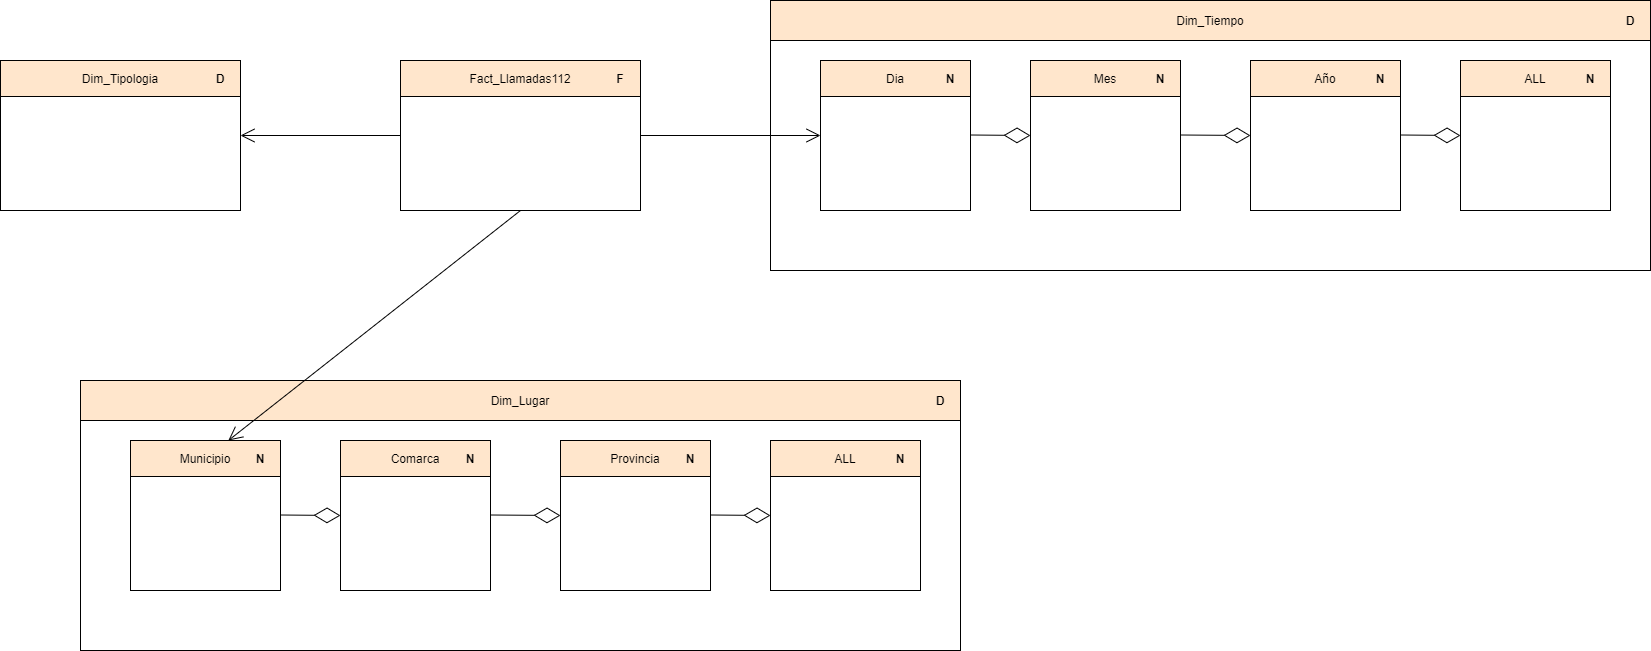

The diagram above was exported from draw.io. Its source (the exported page's mxGraphModel, read from the mxfile embedded in the PNG):
<mxGraphModel dx="2500" dy="979" grid="1" gridSize="10" guides="1" tooltips="1" connect="1" arrows="1" fold="1" page="1" pageScale="1" pageWidth="827" pageHeight="1169" math="0" shadow="0">
  <root>
    <mxCell id="0" />
    <mxCell id="1" parent="0" />
    <mxCell id="MbLJfP6k3wmLxdEg1Fj_-20" value="" style="rounded=0;whiteSpace=wrap;html=1;" vertex="1" parent="1">
      <mxGeometry x="350" y="390" width="240" height="150" as="geometry" />
    </mxCell>
    <mxCell id="MbLJfP6k3wmLxdEg1Fj_-22" value="Fact_Llamadas112" style="text;align=center;fontStyle=0;verticalAlign=middle;spacingLeft=3;spacingRight=3;rotatable=0;points=[[0,0.5],[1,0.5]];portConstraint=eastwest;fillColor=#ffe6cc;strokeColor=#000000;" vertex="1" parent="1">
      <mxGeometry x="350" y="390" width="240" height="36" as="geometry" />
    </mxCell>
    <mxCell id="MbLJfP6k3wmLxdEg1Fj_-24" value="F" style="text;html=1;strokeColor=none;fillColor=none;align=center;verticalAlign=middle;whiteSpace=wrap;rounded=0;fontStyle=1" vertex="1" parent="1">
      <mxGeometry x="550" y="398" width="40" height="20" as="geometry" />
    </mxCell>
    <mxCell id="MbLJfP6k3wmLxdEg1Fj_-26" value="" style="rounded=0;whiteSpace=wrap;html=1;" vertex="1" parent="1">
      <mxGeometry x="720" y="330" width="880" height="270" as="geometry" />
    </mxCell>
    <mxCell id="MbLJfP6k3wmLxdEg1Fj_-27" value="Dim_Tiempo" style="text;align=center;fontStyle=0;verticalAlign=middle;spacingLeft=3;spacingRight=3;rotatable=0;points=[[0,0.5],[1,0.5]];portConstraint=eastwest;labelBorderColor=none;fillColor=#ffe6cc;strokeColor=#000000;" vertex="1" parent="1">
      <mxGeometry x="720" y="330" width="880" height="40" as="geometry" />
    </mxCell>
    <mxCell id="MbLJfP6k3wmLxdEg1Fj_-29" value="D" style="text;html=1;strokeColor=none;fillColor=none;align=center;verticalAlign=middle;whiteSpace=wrap;rounded=0;fontStyle=1" vertex="1" parent="1">
      <mxGeometry x="1560" y="340" width="40" height="20" as="geometry" />
    </mxCell>
    <mxCell id="MbLJfP6k3wmLxdEg1Fj_-32" value="" style="rounded=0;whiteSpace=wrap;html=1;" vertex="1" parent="1">
      <mxGeometry x="770" y="390" width="150" height="150" as="geometry" />
    </mxCell>
    <mxCell id="MbLJfP6k3wmLxdEg1Fj_-33" value="Dia" style="text;align=center;fontStyle=0;verticalAlign=middle;spacingLeft=3;spacingRight=3;rotatable=0;points=[[0,0.5],[1,0.5]];portConstraint=eastwest;fillColor=#ffe6cc;strokeColor=#000000;" vertex="1" parent="1">
      <mxGeometry x="770" y="390" width="150" height="36" as="geometry" />
    </mxCell>
    <mxCell id="MbLJfP6k3wmLxdEg1Fj_-34" value="N" style="text;html=1;strokeColor=none;fillColor=none;align=center;verticalAlign=middle;whiteSpace=wrap;rounded=0;fontStyle=1" vertex="1" parent="1">
      <mxGeometry x="880" y="398" width="40" height="20" as="geometry" />
    </mxCell>
    <mxCell id="MbLJfP6k3wmLxdEg1Fj_-35" value="" style="rounded=0;whiteSpace=wrap;html=1;" vertex="1" parent="1">
      <mxGeometry x="980" y="390" width="150" height="150" as="geometry" />
    </mxCell>
    <mxCell id="MbLJfP6k3wmLxdEg1Fj_-36" value="Mes" style="text;align=center;fontStyle=0;verticalAlign=middle;spacingLeft=3;spacingRight=3;rotatable=0;points=[[0,0.5],[1,0.5]];portConstraint=eastwest;fillColor=#ffe6cc;strokeColor=#000000;" vertex="1" parent="1">
      <mxGeometry x="980" y="390" width="150" height="36" as="geometry" />
    </mxCell>
    <mxCell id="MbLJfP6k3wmLxdEg1Fj_-37" value="N" style="text;html=1;strokeColor=none;fillColor=none;align=center;verticalAlign=middle;whiteSpace=wrap;rounded=0;fontStyle=1" vertex="1" parent="1">
      <mxGeometry x="1090" y="398" width="40" height="20" as="geometry" />
    </mxCell>
    <mxCell id="MbLJfP6k3wmLxdEg1Fj_-38" value="" style="rounded=0;whiteSpace=wrap;html=1;" vertex="1" parent="1">
      <mxGeometry x="1200" y="390" width="150" height="150" as="geometry" />
    </mxCell>
    <mxCell id="MbLJfP6k3wmLxdEg1Fj_-39" value="Año" style="text;align=center;fontStyle=0;verticalAlign=middle;spacingLeft=3;spacingRight=3;rotatable=0;points=[[0,0.5],[1,0.5]];portConstraint=eastwest;fillColor=#ffe6cc;strokeColor=#000000;" vertex="1" parent="1">
      <mxGeometry x="1200" y="390" width="150" height="36" as="geometry" />
    </mxCell>
    <mxCell id="MbLJfP6k3wmLxdEg1Fj_-40" value="N" style="text;html=1;strokeColor=none;fillColor=none;align=center;verticalAlign=middle;whiteSpace=wrap;rounded=0;fontStyle=1" vertex="1" parent="1">
      <mxGeometry x="1310" y="398" width="40" height="20" as="geometry" />
    </mxCell>
    <mxCell id="MbLJfP6k3wmLxdEg1Fj_-43" value="" style="endArrow=open;endFill=1;endSize=12;html=1;exitX=1;exitY=0.5;exitDx=0;exitDy=0;" edge="1" parent="1" source="MbLJfP6k3wmLxdEg1Fj_-20" target="MbLJfP6k3wmLxdEg1Fj_-32">
      <mxGeometry width="160" relative="1" as="geometry">
        <mxPoint x="810" y="360" as="sourcePoint" />
        <mxPoint x="970" y="360" as="targetPoint" />
      </mxGeometry>
    </mxCell>
    <mxCell id="MbLJfP6k3wmLxdEg1Fj_-44" value="" style="endArrow=diamondThin;endFill=0;endSize=24;html=1;entryX=0;entryY=0.5;entryDx=0;entryDy=0;" edge="1" parent="1" target="MbLJfP6k3wmLxdEg1Fj_-35">
      <mxGeometry width="160" relative="1" as="geometry">
        <mxPoint x="920" y="464.5" as="sourcePoint" />
        <mxPoint x="1080" y="464.5" as="targetPoint" />
      </mxGeometry>
    </mxCell>
    <mxCell id="MbLJfP6k3wmLxdEg1Fj_-45" value="" style="endArrow=diamondThin;endFill=0;endSize=24;html=1;entryX=0;entryY=0.5;entryDx=0;entryDy=0;" edge="1" parent="1" target="MbLJfP6k3wmLxdEg1Fj_-38">
      <mxGeometry width="160" relative="1" as="geometry">
        <mxPoint x="1130" y="464.5" as="sourcePoint" />
        <mxPoint x="1190" y="465" as="targetPoint" />
      </mxGeometry>
    </mxCell>
    <mxCell id="MbLJfP6k3wmLxdEg1Fj_-46" value="" style="rounded=0;whiteSpace=wrap;html=1;" vertex="1" parent="1">
      <mxGeometry x="1410" y="390" width="150" height="150" as="geometry" />
    </mxCell>
    <mxCell id="MbLJfP6k3wmLxdEg1Fj_-47" value="ALL" style="text;align=center;fontStyle=0;verticalAlign=middle;spacingLeft=3;spacingRight=3;rotatable=0;points=[[0,0.5],[1,0.5]];portConstraint=eastwest;fillColor=#ffe6cc;strokeColor=#000000;" vertex="1" parent="1">
      <mxGeometry x="1410" y="390" width="150" height="36" as="geometry" />
    </mxCell>
    <mxCell id="MbLJfP6k3wmLxdEg1Fj_-48" value="N" style="text;html=1;strokeColor=none;fillColor=none;align=center;verticalAlign=middle;whiteSpace=wrap;rounded=0;fontStyle=1" vertex="1" parent="1">
      <mxGeometry x="1520" y="398" width="40" height="20" as="geometry" />
    </mxCell>
    <mxCell id="MbLJfP6k3wmLxdEg1Fj_-49" value="" style="endArrow=diamondThin;endFill=0;endSize=24;html=1;" edge="1" parent="1">
      <mxGeometry width="160" relative="1" as="geometry">
        <mxPoint x="1350" y="464.5" as="sourcePoint" />
        <mxPoint x="1410" y="465" as="targetPoint" />
      </mxGeometry>
    </mxCell>
    <mxCell id="MbLJfP6k3wmLxdEg1Fj_-50" value="" style="rounded=0;whiteSpace=wrap;html=1;" vertex="1" parent="1">
      <mxGeometry x="30" y="710" width="880" height="270" as="geometry" />
    </mxCell>
    <mxCell id="MbLJfP6k3wmLxdEg1Fj_-51" value="Dim_Lugar" style="text;align=center;fontStyle=0;verticalAlign=middle;spacingLeft=3;spacingRight=3;rotatable=0;points=[[0,0.5],[1,0.5]];portConstraint=eastwest;labelBorderColor=none;fillColor=#ffe6cc;strokeColor=#000000;" vertex="1" parent="1">
      <mxGeometry x="30" y="710" width="880" height="40" as="geometry" />
    </mxCell>
    <mxCell id="MbLJfP6k3wmLxdEg1Fj_-52" value="D" style="text;html=1;strokeColor=none;fillColor=none;align=center;verticalAlign=middle;whiteSpace=wrap;rounded=0;fontStyle=1" vertex="1" parent="1">
      <mxGeometry x="870" y="720" width="40" height="20" as="geometry" />
    </mxCell>
    <mxCell id="MbLJfP6k3wmLxdEg1Fj_-53" value="" style="rounded=0;whiteSpace=wrap;html=1;" vertex="1" parent="1">
      <mxGeometry x="80" y="770" width="150" height="150" as="geometry" />
    </mxCell>
    <mxCell id="MbLJfP6k3wmLxdEg1Fj_-54" value="Municipio" style="text;align=center;fontStyle=0;verticalAlign=middle;spacingLeft=3;spacingRight=3;rotatable=0;points=[[0,0.5],[1,0.5]];portConstraint=eastwest;fillColor=#ffe6cc;strokeColor=#000000;" vertex="1" parent="1">
      <mxGeometry x="80" y="770" width="150" height="36" as="geometry" />
    </mxCell>
    <mxCell id="MbLJfP6k3wmLxdEg1Fj_-55" value="N" style="text;html=1;strokeColor=none;fillColor=none;align=center;verticalAlign=middle;whiteSpace=wrap;rounded=0;fontStyle=1" vertex="1" parent="1">
      <mxGeometry x="190" y="778" width="40" height="20" as="geometry" />
    </mxCell>
    <mxCell id="MbLJfP6k3wmLxdEg1Fj_-56" value="" style="rounded=0;whiteSpace=wrap;html=1;" vertex="1" parent="1">
      <mxGeometry x="290" y="770" width="150" height="150" as="geometry" />
    </mxCell>
    <mxCell id="MbLJfP6k3wmLxdEg1Fj_-57" value="Comarca" style="text;align=center;fontStyle=0;verticalAlign=middle;spacingLeft=3;spacingRight=3;rotatable=0;points=[[0,0.5],[1,0.5]];portConstraint=eastwest;fillColor=#ffe6cc;strokeColor=#000000;" vertex="1" parent="1">
      <mxGeometry x="290" y="770" width="150" height="36" as="geometry" />
    </mxCell>
    <mxCell id="MbLJfP6k3wmLxdEg1Fj_-58" value="N" style="text;html=1;strokeColor=none;fillColor=none;align=center;verticalAlign=middle;whiteSpace=wrap;rounded=0;fontStyle=1" vertex="1" parent="1">
      <mxGeometry x="400" y="778" width="40" height="20" as="geometry" />
    </mxCell>
    <mxCell id="MbLJfP6k3wmLxdEg1Fj_-59" value="" style="rounded=0;whiteSpace=wrap;html=1;" vertex="1" parent="1">
      <mxGeometry x="510" y="770" width="150" height="150" as="geometry" />
    </mxCell>
    <mxCell id="MbLJfP6k3wmLxdEg1Fj_-60" value="Provincia" style="text;align=center;fontStyle=0;verticalAlign=middle;spacingLeft=3;spacingRight=3;rotatable=0;points=[[0,0.5],[1,0.5]];portConstraint=eastwest;fillColor=#ffe6cc;strokeColor=#000000;" vertex="1" parent="1">
      <mxGeometry x="510" y="770" width="150" height="36" as="geometry" />
    </mxCell>
    <mxCell id="MbLJfP6k3wmLxdEg1Fj_-61" value="N" style="text;html=1;strokeColor=none;fillColor=none;align=center;verticalAlign=middle;whiteSpace=wrap;rounded=0;fontStyle=1" vertex="1" parent="1">
      <mxGeometry x="620" y="778" width="40" height="20" as="geometry" />
    </mxCell>
    <mxCell id="MbLJfP6k3wmLxdEg1Fj_-62" value="" style="endArrow=diamondThin;endFill=0;endSize=24;html=1;entryX=0;entryY=0.5;entryDx=0;entryDy=0;" edge="1" parent="1" target="MbLJfP6k3wmLxdEg1Fj_-56">
      <mxGeometry width="160" relative="1" as="geometry">
        <mxPoint x="229.99999999999955" y="844.5" as="sourcePoint" />
        <mxPoint x="390" y="844.5" as="targetPoint" />
      </mxGeometry>
    </mxCell>
    <mxCell id="MbLJfP6k3wmLxdEg1Fj_-63" value="" style="endArrow=diamondThin;endFill=0;endSize=24;html=1;entryX=0;entryY=0.5;entryDx=0;entryDy=0;" edge="1" parent="1" target="MbLJfP6k3wmLxdEg1Fj_-59">
      <mxGeometry width="160" relative="1" as="geometry">
        <mxPoint x="439.99999999999955" y="844.5" as="sourcePoint" />
        <mxPoint x="500" y="845" as="targetPoint" />
      </mxGeometry>
    </mxCell>
    <mxCell id="MbLJfP6k3wmLxdEg1Fj_-64" value="" style="rounded=0;whiteSpace=wrap;html=1;" vertex="1" parent="1">
      <mxGeometry x="720" y="770" width="150" height="150" as="geometry" />
    </mxCell>
    <mxCell id="MbLJfP6k3wmLxdEg1Fj_-65" value="ALL" style="text;align=center;fontStyle=0;verticalAlign=middle;spacingLeft=3;spacingRight=3;rotatable=0;points=[[0,0.5],[1,0.5]];portConstraint=eastwest;fillColor=#ffe6cc;strokeColor=#000000;" vertex="1" parent="1">
      <mxGeometry x="720" y="770" width="150" height="36" as="geometry" />
    </mxCell>
    <mxCell id="MbLJfP6k3wmLxdEg1Fj_-66" value="N" style="text;html=1;strokeColor=none;fillColor=none;align=center;verticalAlign=middle;whiteSpace=wrap;rounded=0;fontStyle=1" vertex="1" parent="1">
      <mxGeometry x="830" y="778" width="40" height="20" as="geometry" />
    </mxCell>
    <mxCell id="MbLJfP6k3wmLxdEg1Fj_-67" value="" style="endArrow=diamondThin;endFill=0;endSize=24;html=1;" edge="1" parent="1">
      <mxGeometry width="160" relative="1" as="geometry">
        <mxPoint x="659.9999999999995" y="844.5" as="sourcePoint" />
        <mxPoint x="719.9999999999995" y="844.9999999999998" as="targetPoint" />
      </mxGeometry>
    </mxCell>
    <mxCell id="MbLJfP6k3wmLxdEg1Fj_-68" value="" style="endArrow=open;endFill=1;endSize=12;html=1;exitX=0.5;exitY=1;exitDx=0;exitDy=0;" edge="1" parent="1" source="MbLJfP6k3wmLxdEg1Fj_-20" target="MbLJfP6k3wmLxdEg1Fj_-54">
      <mxGeometry width="160" relative="1" as="geometry">
        <mxPoint x="410" y="690" as="sourcePoint" />
        <mxPoint x="570" y="690" as="targetPoint" />
      </mxGeometry>
    </mxCell>
    <mxCell id="MbLJfP6k3wmLxdEg1Fj_-69" value="" style="rounded=0;whiteSpace=wrap;html=1;" vertex="1" parent="1">
      <mxGeometry x="-50" y="390" width="240" height="150" as="geometry" />
    </mxCell>
    <mxCell id="MbLJfP6k3wmLxdEg1Fj_-70" value="Dim_Tipologia" style="text;align=center;fontStyle=0;verticalAlign=middle;spacingLeft=3;spacingRight=3;rotatable=0;points=[[0,0.5],[1,0.5]];portConstraint=eastwest;fillColor=#ffe6cc;strokeColor=#000000;" vertex="1" parent="1">
      <mxGeometry x="-50" y="390" width="240" height="36" as="geometry" />
    </mxCell>
    <mxCell id="MbLJfP6k3wmLxdEg1Fj_-71" value="D" style="text;html=1;strokeColor=none;fillColor=none;align=center;verticalAlign=middle;whiteSpace=wrap;rounded=0;fontStyle=1" vertex="1" parent="1">
      <mxGeometry x="150" y="398" width="40" height="20" as="geometry" />
    </mxCell>
    <mxCell id="MbLJfP6k3wmLxdEg1Fj_-73" value="" style="endArrow=open;endFill=1;endSize=12;html=1;exitX=0;exitY=0.5;exitDx=0;exitDy=0;entryX=1;entryY=0.5;entryDx=0;entryDy=0;" edge="1" parent="1" source="MbLJfP6k3wmLxdEg1Fj_-20" target="MbLJfP6k3wmLxdEg1Fj_-69">
      <mxGeometry width="160" relative="1" as="geometry">
        <mxPoint x="210" y="570" as="sourcePoint" />
        <mxPoint x="370" y="570" as="targetPoint" />
      </mxGeometry>
    </mxCell>
  </root>
</mxGraphModel>